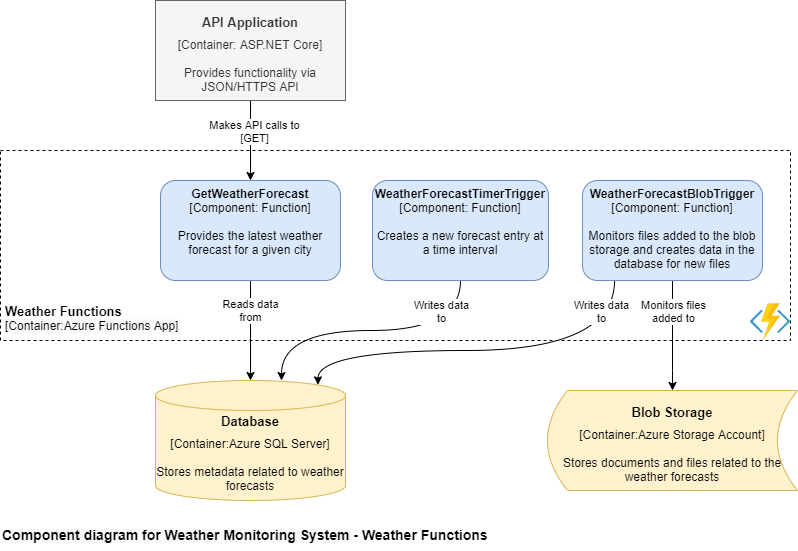

The diagram above was exported from draw.io. Its source (the exported page's mxGraphModel, read from the mxfile embedded in the PNG):
<mxGraphModel dx="2272" dy="705" grid="1" gridSize="10" guides="1" tooltips="1" connect="1" arrows="1" fold="1" page="1" pageScale="1" pageWidth="850" pageHeight="1100" math="0" shadow="0">
  <root>
    <mxCell id="1qGexnBuoGwAevrrlCpk-0" />
    <mxCell id="1qGexnBuoGwAevrrlCpk-1" parent="1qGexnBuoGwAevrrlCpk-0" />
    <mxCell id="Q2oqNYiZw5Y2ZAwb0kOX-0" value="" style="rounded=0;whiteSpace=wrap;html=1;shadow=0;glass=0;align=center;dashed=1;" parent="1qGexnBuoGwAevrrlCpk-1" vertex="1">
      <mxGeometry x="-100" y="360" width="790" height="190" as="geometry" />
    </mxCell>
    <mxCell id="OSxTAo5mZE3_Lpc7WkEB-0" value="&lt;span style=&quot;font-family: &amp;#34;helvetica&amp;#34; ; font-size: 13px&quot;&gt;&lt;b&gt;Weather Functions&lt;/b&gt;&lt;/span&gt;&lt;br&gt;&lt;div style=&quot;color: rgb(0 , 0 , 0) ; font-family: &amp;#34;helvetica&amp;#34; ; font-size: 12px ; font-style: normal ; font-weight: 400 ; letter-spacing: normal ; text-indent: 0px ; text-transform: none ; word-spacing: 0px ; background-color: rgb(248 , 249 , 250) ; line-height: 14.4px&quot;&gt;[Container:Azure Functions App]&lt;/div&gt;" style="text;html=1;strokeColor=none;fillColor=none;align=left;verticalAlign=middle;whiteSpace=wrap;rounded=0;shadow=0;glass=0;dashed=1;" parent="1qGexnBuoGwAevrrlCpk-1" vertex="1">
      <mxGeometry x="-97" y="508" width="210" height="40" as="geometry" />
    </mxCell>
    <mxCell id="_AchvTMIBicWsw0b2nKn-0" value="&lt;h1 style=&quot;font-size: 13px ; line-height: 13px&quot;&gt;Database&lt;/h1&gt;&lt;div style=&quot;line-height: 14.4px&quot;&gt;[Container:Azure SQL Server]&lt;/div&gt;&lt;div style=&quot;line-height: 14.4px&quot;&gt;&lt;br&gt;&lt;/div&gt;&lt;div&gt;Stores metadata related to weather forecasts&lt;/div&gt;" style="shape=cylinder3;whiteSpace=wrap;html=1;boundedLbl=1;backgroundOutline=1;size=15;shadow=0;glass=0;align=center;fillColor=#fff2cc;strokeColor=#d6b656;verticalAlign=bottom;" parent="1qGexnBuoGwAevrrlCpk-1" vertex="1">
      <mxGeometry x="55" y="590" width="190" height="120" as="geometry" />
    </mxCell>
    <mxCell id="_AchvTMIBicWsw0b2nKn-1" value="&lt;h1 style=&quot;font-size: 13px ; line-height: 13px&quot;&gt;Blob Storage&lt;/h1&gt;&lt;div style=&quot;line-height: 14.4px&quot;&gt;[Container:Azure Storage Account]&lt;/div&gt;&lt;div style=&quot;line-height: 14.4px&quot;&gt;&lt;br&gt;&lt;/div&gt;&lt;div&gt;Stores documents and files related to the weather forecasts&lt;/div&gt;" style="shape=dataStorage;whiteSpace=wrap;html=1;fixedSize=1;shadow=0;glass=0;align=center;fillColor=#fff2cc;strokeColor=#d6b656;" parent="1qGexnBuoGwAevrrlCpk-1" vertex="1">
      <mxGeometry x="447" y="600" width="250" height="100" as="geometry" />
    </mxCell>
    <mxCell id="Druwb6d0PWYUSZtFMqw--0" style="edgeStyle=orthogonalEdgeStyle;curved=1;rounded=0;orthogonalLoop=1;jettySize=auto;html=1;exitX=0.5;exitY=1;exitDx=0;exitDy=0;entryX=0.5;entryY=0;entryDx=0;entryDy=0;" parent="1qGexnBuoGwAevrrlCpk-1" source="cA8MpHB2u4eShHFW1WFP-0" target="Up0gl9uV9UyIM4ULTimc-0" edge="1">
      <mxGeometry relative="1" as="geometry">
        <Array as="points">
          <mxPoint x="150" y="350" />
          <mxPoint x="150" y="350" />
        </Array>
      </mxGeometry>
    </mxCell>
    <mxCell id="Druwb6d0PWYUSZtFMqw--14" value="Makes API calls to&lt;br&gt;[GET]" style="edgeLabel;html=1;align=center;verticalAlign=middle;resizable=0;points=[];" parent="Druwb6d0PWYUSZtFMqw--0" vertex="1" connectable="0">
      <mxGeometry x="0.1786" y="3" relative="1" as="geometry">
        <mxPoint y="-17" as="offset" />
      </mxGeometry>
    </mxCell>
    <mxCell id="cA8MpHB2u4eShHFW1WFP-0" value="&lt;h1 style=&quot;font-size: 13px ; line-height: 13px&quot;&gt;API Application&lt;/h1&gt;&lt;div style=&quot;line-height: 14.4px&quot;&gt;[Container: ASP.NET Core]&lt;/div&gt;&lt;div style=&quot;line-height: 14.4px&quot;&gt;&lt;br&gt;&lt;/div&gt;&lt;div&gt;Provides functionality via JSON/HTTPS API&lt;/div&gt;" style="whiteSpace=wrap;html=1;shadow=0;glass=0;fillColor=#f5f5f5;strokeColor=#666666;fontColor=#333333;" parent="1qGexnBuoGwAevrrlCpk-1" vertex="1">
      <mxGeometry x="55" y="210" width="190" height="100" as="geometry" />
    </mxCell>
    <mxCell id="cA8MpHB2u4eShHFW1WFP-4" value="" style="aspect=fixed;points=[];align=center;image;fontSize=12;image=img/lib/mscae/Functions.svg;shadow=0;glass=0;dashed=1;fillColor=#F2F6FC;" parent="1qGexnBuoGwAevrrlCpk-1" vertex="1">
      <mxGeometry x="650" y="513.2" width="40" height="36.8" as="geometry" />
    </mxCell>
    <mxCell id="Druwb6d0PWYUSZtFMqw--6" value="Reads data&lt;br&gt;from" style="edgeStyle=orthogonalEdgeStyle;curved=1;rounded=0;orthogonalLoop=1;jettySize=auto;html=1;" parent="1qGexnBuoGwAevrrlCpk-1" source="Up0gl9uV9UyIM4ULTimc-0" target="_AchvTMIBicWsw0b2nKn-0" edge="1">
      <mxGeometry x="-0.4" relative="1" as="geometry">
        <mxPoint as="offset" />
      </mxGeometry>
    </mxCell>
    <mxCell id="Up0gl9uV9UyIM4ULTimc-0" value="&lt;b&gt;GetWeatherForecast&lt;/b&gt;&lt;br&gt;[Component: Function]&lt;br&gt;&lt;br&gt;Provides the latest weather forecast for a given city" style="rounded=1;whiteSpace=wrap;html=1;shadow=0;glass=0;fillColor=#dae8fc;align=center;verticalAlign=top;strokeColor=#6c8ebf;" parent="1qGexnBuoGwAevrrlCpk-1" vertex="1">
      <mxGeometry x="60" y="390" width="180" height="100" as="geometry" />
    </mxCell>
    <mxCell id="Druwb6d0PWYUSZtFMqw--9" style="edgeStyle=orthogonalEdgeStyle;curved=1;rounded=0;orthogonalLoop=1;jettySize=auto;html=1;" parent="1qGexnBuoGwAevrrlCpk-1" source="Druwb6d0PWYUSZtFMqw--1" target="_AchvTMIBicWsw0b2nKn-0" edge="1">
      <mxGeometry relative="1" as="geometry">
        <mxPoint x="180" y="590" as="targetPoint" />
        <Array as="points">
          <mxPoint x="360" y="540" />
          <mxPoint x="181" y="540" />
        </Array>
      </mxGeometry>
    </mxCell>
    <mxCell id="Druwb6d0PWYUSZtFMqw--13" value="Writes data&lt;br&gt;to" style="edgeLabel;html=1;align=center;verticalAlign=middle;resizable=0;points=[];" parent="Druwb6d0PWYUSZtFMqw--9" vertex="1" connectable="0">
      <mxGeometry x="0.1684" relative="1" as="geometry">
        <mxPoint x="93" y="-20" as="offset" />
      </mxGeometry>
    </mxCell>
    <mxCell id="Druwb6d0PWYUSZtFMqw--1" value="&lt;b&gt;WeatherForecastTimerTrigger&lt;/b&gt;&lt;br&gt;[Component: Function]&lt;br&gt;&lt;br&gt;Creates a new forecast entry at a time interval" style="rounded=1;whiteSpace=wrap;html=1;shadow=0;glass=0;fillColor=#dae8fc;align=center;verticalAlign=top;strokeColor=#6c8ebf;" parent="1qGexnBuoGwAevrrlCpk-1" vertex="1">
      <mxGeometry x="272" y="390" width="176" height="100" as="geometry" />
    </mxCell>
    <mxCell id="Druwb6d0PWYUSZtFMqw--7" style="edgeStyle=orthogonalEdgeStyle;curved=1;rounded=0;orthogonalLoop=1;jettySize=auto;html=1;entryX=0.5;entryY=0;entryDx=0;entryDy=0;" parent="1qGexnBuoGwAevrrlCpk-1" source="Druwb6d0PWYUSZtFMqw--2" target="_AchvTMIBicWsw0b2nKn-1" edge="1">
      <mxGeometry relative="1" as="geometry">
        <Array as="points">
          <mxPoint x="572" y="580" />
          <mxPoint x="572" y="580" />
        </Array>
      </mxGeometry>
    </mxCell>
    <mxCell id="Druwb6d0PWYUSZtFMqw--10" value="Monitors files&lt;br&gt;added to" style="edgeLabel;html=1;align=center;verticalAlign=middle;resizable=0;points=[];" parent="Druwb6d0PWYUSZtFMqw--7" vertex="1" connectable="0">
      <mxGeometry x="0.24" y="2" relative="1" as="geometry">
        <mxPoint x="-2" y="-38" as="offset" />
      </mxGeometry>
    </mxCell>
    <mxCell id="Druwb6d0PWYUSZtFMqw--8" style="edgeStyle=orthogonalEdgeStyle;curved=1;rounded=0;orthogonalLoop=1;jettySize=auto;html=1;entryX=0.855;entryY=0;entryDx=0;entryDy=4.35;entryPerimeter=0;exitX=0.178;exitY=1;exitDx=0;exitDy=0;exitPerimeter=0;" parent="1qGexnBuoGwAevrrlCpk-1" source="Druwb6d0PWYUSZtFMqw--2" target="_AchvTMIBicWsw0b2nKn-0" edge="1">
      <mxGeometry relative="1" as="geometry">
        <mxPoint x="540" y="520" as="sourcePoint" />
        <Array as="points">
          <mxPoint x="514" y="560" />
          <mxPoint x="218" y="560" />
        </Array>
      </mxGeometry>
    </mxCell>
    <mxCell id="Druwb6d0PWYUSZtFMqw--11" value="Writes data&lt;br&gt;to" style="edgeLabel;html=1;align=center;verticalAlign=middle;resizable=0;points=[];" parent="Druwb6d0PWYUSZtFMqw--8" vertex="1" connectable="0">
      <mxGeometry x="0.2903" y="-3" relative="1" as="geometry">
        <mxPoint x="175" y="-37" as="offset" />
      </mxGeometry>
    </mxCell>
    <mxCell id="Druwb6d0PWYUSZtFMqw--2" value="&lt;b&gt;WeatherForecastBlobTrigger&lt;/b&gt;&lt;br&gt;[Component: Function]&lt;br&gt;&lt;br&gt;Monitors files added to the blob storage and creates data in the database for new files" style="rounded=1;whiteSpace=wrap;html=1;shadow=0;glass=0;fillColor=#dae8fc;align=center;verticalAlign=top;strokeColor=#6c8ebf;" parent="1qGexnBuoGwAevrrlCpk-1" vertex="1">
      <mxGeometry x="482" y="390" width="180" height="100" as="geometry" />
    </mxCell>
    <mxCell id="v_qJ3IKtvx6iVYaYobBc-0" value="&lt;b style=&quot;color: rgb(0 , 0 , 0) ; font-family: &amp;#34;helvetica&amp;#34; ; font-size: 12px ; font-style: normal ; letter-spacing: normal ; text-align: center ; text-indent: 0px ; text-transform: none ; word-spacing: 0px ; background-color: rgb(248 , 249 , 250)&quot;&gt;&lt;font style=&quot;font-size: 14px&quot;&gt;Component diagram for Weather Monitoring System -&amp;nbsp;&lt;/font&gt;&lt;/b&gt;&lt;font face=&quot;helvetica&quot;&gt;&lt;span style=&quot;font-size: 14px&quot;&gt;&lt;b&gt;Weather Functions&lt;/b&gt;&lt;/span&gt;&lt;/font&gt;" style="text;whiteSpace=wrap;html=1;" parent="1qGexnBuoGwAevrrlCpk-1" vertex="1">
      <mxGeometry x="-100" y="730" width="490" height="30" as="geometry" />
    </mxCell>
  </root>
</mxGraphModel>